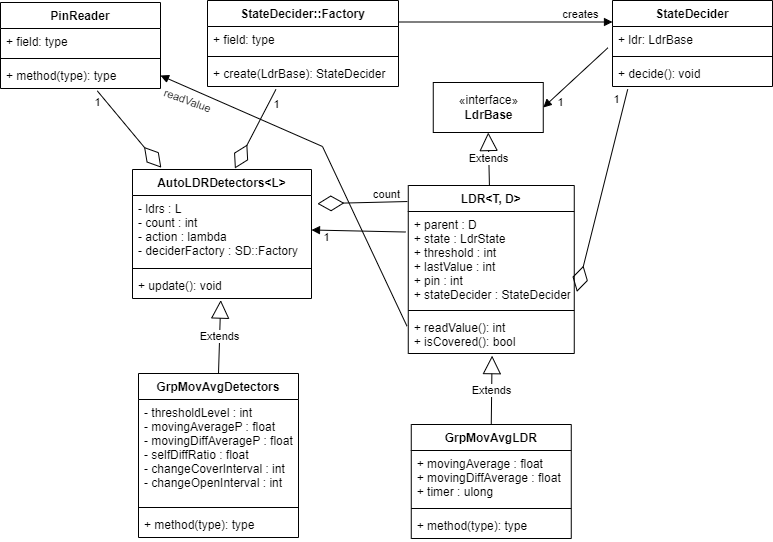

The diagram above was exported from draw.io. Its source (the exported page's mxGraphModel, read from the mxfile embedded in the PNG):
<mxGraphModel dx="924" dy="849" grid="0" gridSize="10" guides="1" tooltips="1" connect="1" arrows="1" fold="1" page="1" pageScale="1" pageWidth="827" pageHeight="1169" math="0" shadow="0">
  <root>
    <mxCell id="WIyWlLk6GJQsqaUBKTNV-0" />
    <mxCell id="WIyWlLk6GJQsqaUBKTNV-1" parent="WIyWlLk6GJQsqaUBKTNV-0" />
    <mxCell id="5OUVOq_VHRf_IlFjje-8-0" value="LDR&lt;T, D&gt;" style="swimlane;fontStyle=1;align=center;verticalAlign=top;childLayout=stackLayout;horizontal=1;startSize=26;horizontalStack=0;resizeParent=1;resizeParentMax=0;resizeLast=0;collapsible=1;marginBottom=0;" parent="WIyWlLk6GJQsqaUBKTNV-1" vertex="1">
      <mxGeometry x="415.76" y="193" width="166" height="168" as="geometry" />
    </mxCell>
    <mxCell id="5OUVOq_VHRf_IlFjje-8-13" value="+ parent : D&#10;+ state : LdrState&#10;+ threshold : int&#10;+ lastValue : int&#10;+ pin : int&#10;+ stateDecider : StateDecider" style="text;strokeColor=none;fillColor=none;align=left;verticalAlign=top;spacingLeft=4;spacingRight=4;overflow=hidden;rotatable=0;points=[[0,0.5],[1,0.5]];portConstraint=eastwest;" parent="5OUVOq_VHRf_IlFjje-8-0" vertex="1">
      <mxGeometry y="26" width="166" height="95" as="geometry" />
    </mxCell>
    <mxCell id="5OUVOq_VHRf_IlFjje-8-2" value="" style="line;strokeWidth=1;fillColor=none;align=left;verticalAlign=middle;spacingTop=-1;spacingLeft=3;spacingRight=3;rotatable=0;labelPosition=right;points=[];portConstraint=eastwest;strokeColor=inherit;" parent="5OUVOq_VHRf_IlFjje-8-0" vertex="1">
      <mxGeometry y="121" width="166" height="8" as="geometry" />
    </mxCell>
    <mxCell id="5OUVOq_VHRf_IlFjje-8-3" value="+ readValue(): int&#10;+ isCovered(): bool" style="text;strokeColor=none;fillColor=none;align=left;verticalAlign=top;spacingLeft=4;spacingRight=4;overflow=hidden;rotatable=0;points=[[0,0.5],[1,0.5]];portConstraint=eastwest;" parent="5OUVOq_VHRf_IlFjje-8-0" vertex="1">
      <mxGeometry y="129" width="166" height="39" as="geometry" />
    </mxCell>
    <mxCell id="5OUVOq_VHRf_IlFjje-8-4" value="AutoLDRDetectors&lt;L&gt;" style="swimlane;fontStyle=1;align=center;verticalAlign=top;childLayout=stackLayout;horizontal=1;startSize=26;horizontalStack=0;resizeParent=1;resizeParentMax=0;resizeLast=0;collapsible=1;marginBottom=0;" parent="WIyWlLk6GJQsqaUBKTNV-1" vertex="1">
      <mxGeometry x="140" y="177" width="179" height="129" as="geometry" />
    </mxCell>
    <mxCell id="5OUVOq_VHRf_IlFjje-8-5" value="- ldrs : L&#10;- count : int&#10;- action : lambda&#10;- deciderFactory : SD::Factory" style="text;strokeColor=none;fillColor=none;align=left;verticalAlign=top;spacingLeft=4;spacingRight=4;overflow=hidden;rotatable=0;points=[[0,0.5],[1,0.5]];portConstraint=eastwest;" parent="5OUVOq_VHRf_IlFjje-8-4" vertex="1">
      <mxGeometry y="26" width="179" height="69" as="geometry" />
    </mxCell>
    <mxCell id="5OUVOq_VHRf_IlFjje-8-6" value="" style="line;strokeWidth=1;fillColor=none;align=left;verticalAlign=middle;spacingTop=-1;spacingLeft=3;spacingRight=3;rotatable=0;labelPosition=right;points=[];portConstraint=eastwest;strokeColor=inherit;" parent="5OUVOq_VHRf_IlFjje-8-4" vertex="1">
      <mxGeometry y="95" width="179" height="8" as="geometry" />
    </mxCell>
    <mxCell id="5OUVOq_VHRf_IlFjje-8-7" value="+ update(): void" style="text;strokeColor=none;fillColor=none;align=left;verticalAlign=top;spacingLeft=4;spacingRight=4;overflow=hidden;rotatable=0;points=[[0,0.5],[1,0.5]];portConstraint=eastwest;" parent="5OUVOq_VHRf_IlFjje-8-4" vertex="1">
      <mxGeometry y="103" width="179" height="26" as="geometry" />
    </mxCell>
    <mxCell id="5OUVOq_VHRf_IlFjje-8-15" value="" style="endArrow=block;endFill=1;html=1;align=left;verticalAlign=top;rounded=0;entryX=1;entryY=0.5;entryDx=0;entryDy=0;exitX=-0.015;exitY=0.216;exitDx=0;exitDy=0;exitPerimeter=0;" parent="WIyWlLk6GJQsqaUBKTNV-1" source="5OUVOq_VHRf_IlFjje-8-13" target="5OUVOq_VHRf_IlFjje-8-5" edge="1">
      <mxGeometry x="-1" relative="1" as="geometry">
        <mxPoint x="450" y="277" as="sourcePoint" />
        <mxPoint x="440" y="487" as="targetPoint" />
      </mxGeometry>
    </mxCell>
    <mxCell id="5OUVOq_VHRf_IlFjje-8-31" value="1" style="edgeLabel;html=1;align=center;verticalAlign=middle;resizable=0;points=[];" parent="5OUVOq_VHRf_IlFjje-8-15" vertex="1" connectable="0">
      <mxGeometry x="0.8184" y="3" relative="1" as="geometry">
        <mxPoint x="6" y="4" as="offset" />
      </mxGeometry>
    </mxCell>
    <mxCell id="5OUVOq_VHRf_IlFjje-8-18" value="GrpMovAvgLDR" style="swimlane;fontStyle=1;align=center;verticalAlign=top;childLayout=stackLayout;horizontal=1;startSize=26;horizontalStack=0;resizeParent=1;resizeParentMax=0;resizeLast=0;collapsible=1;marginBottom=0;" parent="WIyWlLk6GJQsqaUBKTNV-1" vertex="1">
      <mxGeometry x="418.76" y="432" width="160" height="114" as="geometry" />
    </mxCell>
    <mxCell id="5OUVOq_VHRf_IlFjje-8-19" value="+ movingAverage : float&#10;+ movingDiffAverage : float&#10;+ timer : ulong" style="text;strokeColor=none;fillColor=none;align=left;verticalAlign=top;spacingLeft=4;spacingRight=4;overflow=hidden;rotatable=0;points=[[0,0.5],[1,0.5]];portConstraint=eastwest;" parent="5OUVOq_VHRf_IlFjje-8-18" vertex="1">
      <mxGeometry y="26" width="160" height="54" as="geometry" />
    </mxCell>
    <mxCell id="5OUVOq_VHRf_IlFjje-8-20" value="" style="line;strokeWidth=1;fillColor=none;align=left;verticalAlign=middle;spacingTop=-1;spacingLeft=3;spacingRight=3;rotatable=0;labelPosition=right;points=[];portConstraint=eastwest;strokeColor=inherit;" parent="5OUVOq_VHRf_IlFjje-8-18" vertex="1">
      <mxGeometry y="80" width="160" height="8" as="geometry" />
    </mxCell>
    <mxCell id="5OUVOq_VHRf_IlFjje-8-21" value="+ method(type): type" style="text;strokeColor=none;fillColor=none;align=left;verticalAlign=top;spacingLeft=4;spacingRight=4;overflow=hidden;rotatable=0;points=[[0,0.5],[1,0.5]];portConstraint=eastwest;" parent="5OUVOq_VHRf_IlFjje-8-18" vertex="1">
      <mxGeometry y="88" width="160" height="26" as="geometry" />
    </mxCell>
    <mxCell id="5OUVOq_VHRf_IlFjje-8-22" value="Extends" style="endArrow=block;endSize=16;endFill=0;html=1;rounded=0;exitX=0.5;exitY=0;exitDx=0;exitDy=0;entryX=0.505;entryY=1.055;entryDx=0;entryDy=0;entryPerimeter=0;" parent="WIyWlLk6GJQsqaUBKTNV-1" source="5OUVOq_VHRf_IlFjje-8-18" target="5OUVOq_VHRf_IlFjje-8-3" edge="1">
      <mxGeometry width="160" relative="1" as="geometry">
        <mxPoint x="175.76" y="503" as="sourcePoint" />
        <mxPoint x="485.76" y="393" as="targetPoint" />
      </mxGeometry>
    </mxCell>
    <mxCell id="5OUVOq_VHRf_IlFjje-8-23" value="GrpMovAvgDetectors" style="swimlane;fontStyle=1;align=center;verticalAlign=top;childLayout=stackLayout;horizontal=1;startSize=26;horizontalStack=0;resizeParent=1;resizeParentMax=0;resizeLast=0;collapsible=1;marginBottom=0;" parent="WIyWlLk6GJQsqaUBKTNV-1" vertex="1">
      <mxGeometry x="146" y="381" width="160" height="164" as="geometry" />
    </mxCell>
    <mxCell id="5OUVOq_VHRf_IlFjje-8-24" value="- thresholdLevel : int&#10;- movingAverageP : float&#10;- movingDiffAverageP : float&#10;- selfDiffRatio : float&#10;- changeCoverInterval : int&#10;- changeOpenInterval : int" style="text;strokeColor=none;fillColor=none;align=left;verticalAlign=top;spacingLeft=4;spacingRight=4;overflow=hidden;rotatable=0;points=[[0,0.5],[1,0.5]];portConstraint=eastwest;" parent="5OUVOq_VHRf_IlFjje-8-23" vertex="1">
      <mxGeometry y="26" width="160" height="104" as="geometry" />
    </mxCell>
    <mxCell id="5OUVOq_VHRf_IlFjje-8-25" value="" style="line;strokeWidth=1;fillColor=none;align=left;verticalAlign=middle;spacingTop=-1;spacingLeft=3;spacingRight=3;rotatable=0;labelPosition=right;points=[];portConstraint=eastwest;strokeColor=inherit;" parent="5OUVOq_VHRf_IlFjje-8-23" vertex="1">
      <mxGeometry y="130" width="160" height="8" as="geometry" />
    </mxCell>
    <mxCell id="5OUVOq_VHRf_IlFjje-8-26" value="+ method(type): type" style="text;strokeColor=none;fillColor=none;align=left;verticalAlign=top;spacingLeft=4;spacingRight=4;overflow=hidden;rotatable=0;points=[[0,0.5],[1,0.5]];portConstraint=eastwest;" parent="5OUVOq_VHRf_IlFjje-8-23" vertex="1">
      <mxGeometry y="138" width="160" height="26" as="geometry" />
    </mxCell>
    <mxCell id="5OUVOq_VHRf_IlFjje-8-27" value="Extends" style="endArrow=block;endSize=16;endFill=0;html=1;rounded=0;entryX=0.493;entryY=1.062;entryDx=0;entryDy=0;entryPerimeter=0;exitX=0.5;exitY=0;exitDx=0;exitDy=0;" parent="WIyWlLk6GJQsqaUBKTNV-1" source="5OUVOq_VHRf_IlFjje-8-23" target="5OUVOq_VHRf_IlFjje-8-7" edge="1">
      <mxGeometry width="160" relative="1" as="geometry">
        <mxPoint x="250" y="407" as="sourcePoint" />
        <mxPoint x="510" y="697" as="targetPoint" />
      </mxGeometry>
    </mxCell>
    <mxCell id="5OUVOq_VHRf_IlFjje-8-29" value="" style="endArrow=diamondThin;endFill=0;endSize=24;html=1;rounded=0;entryX=1.033;entryY=0.119;entryDx=0;entryDy=0;entryPerimeter=0;exitX=-0.005;exitY=-0.105;exitDx=0;exitDy=0;exitPerimeter=0;" parent="WIyWlLk6GJQsqaUBKTNV-1" source="5OUVOq_VHRf_IlFjje-8-13" target="5OUVOq_VHRf_IlFjje-8-5" edge="1">
      <mxGeometry width="160" relative="1" as="geometry">
        <mxPoint x="270" y="487" as="sourcePoint" />
        <mxPoint x="430" y="487" as="targetPoint" />
      </mxGeometry>
    </mxCell>
    <mxCell id="5OUVOq_VHRf_IlFjje-8-30" value="count" style="edgeLabel;html=1;align=center;verticalAlign=middle;resizable=0;points=[];" parent="5OUVOq_VHRf_IlFjje-8-29" vertex="1" connectable="0">
      <mxGeometry x="-0.8507" relative="1" as="geometry">
        <mxPoint x="-14" y="-8" as="offset" />
      </mxGeometry>
    </mxCell>
    <mxCell id="i4KP3PJb2SRCqDbHEmpt-2" value="«interface»&lt;br&gt;&lt;b&gt;LdrBase&lt;/b&gt;" style="html=1;" parent="WIyWlLk6GJQsqaUBKTNV-1" vertex="1">
      <mxGeometry x="440.76" y="90" width="110" height="50" as="geometry" />
    </mxCell>
    <mxCell id="i4KP3PJb2SRCqDbHEmpt-3" value="Extends" style="endArrow=block;endSize=16;endFill=0;html=1;rounded=0;entryX=0.5;entryY=1;entryDx=0;entryDy=0;" parent="WIyWlLk6GJQsqaUBKTNV-1" source="5OUVOq_VHRf_IlFjje-8-0" target="i4KP3PJb2SRCqDbHEmpt-2" edge="1">
      <mxGeometry width="160" relative="1" as="geometry">
        <mxPoint x="574.76" y="263.43" as="sourcePoint" />
        <mxPoint x="575.56" y="122.57499999999999" as="targetPoint" />
      </mxGeometry>
    </mxCell>
    <mxCell id="i4KP3PJb2SRCqDbHEmpt-4" value="StateDecider" style="swimlane;fontStyle=1;align=center;verticalAlign=top;childLayout=stackLayout;horizontal=1;startSize=26;horizontalStack=0;resizeParent=1;resizeParentMax=0;resizeLast=0;collapsible=1;marginBottom=0;" parent="WIyWlLk6GJQsqaUBKTNV-1" vertex="1">
      <mxGeometry x="620" y="8" width="160" height="86" as="geometry" />
    </mxCell>
    <mxCell id="i4KP3PJb2SRCqDbHEmpt-5" value="+ ldr: LdrBase" style="text;strokeColor=none;fillColor=none;align=left;verticalAlign=top;spacingLeft=4;spacingRight=4;overflow=hidden;rotatable=0;points=[[0,0.5],[1,0.5]];portConstraint=eastwest;" parent="i4KP3PJb2SRCqDbHEmpt-4" vertex="1">
      <mxGeometry y="26" width="160" height="26" as="geometry" />
    </mxCell>
    <mxCell id="i4KP3PJb2SRCqDbHEmpt-6" value="" style="line;strokeWidth=1;fillColor=none;align=left;verticalAlign=middle;spacingTop=-1;spacingLeft=3;spacingRight=3;rotatable=0;labelPosition=right;points=[];portConstraint=eastwest;strokeColor=inherit;" parent="i4KP3PJb2SRCqDbHEmpt-4" vertex="1">
      <mxGeometry y="52" width="160" height="8" as="geometry" />
    </mxCell>
    <mxCell id="i4KP3PJb2SRCqDbHEmpt-7" value="+ decide(): void" style="text;strokeColor=none;fillColor=none;align=left;verticalAlign=top;spacingLeft=4;spacingRight=4;overflow=hidden;rotatable=0;points=[[0,0.5],[1,0.5]];portConstraint=eastwest;" parent="i4KP3PJb2SRCqDbHEmpt-4" vertex="1">
      <mxGeometry y="60" width="160" height="26" as="geometry" />
    </mxCell>
    <mxCell id="i4KP3PJb2SRCqDbHEmpt-8" value="" style="endArrow=block;endFill=1;html=1;align=left;verticalAlign=top;rounded=0;entryX=1;entryY=0.5;entryDx=0;entryDy=0;exitX=-0.029;exitY=0.821;exitDx=0;exitDy=0;exitPerimeter=0;" parent="WIyWlLk6GJQsqaUBKTNV-1" source="i4KP3PJb2SRCqDbHEmpt-5" target="i4KP3PJb2SRCqDbHEmpt-2" edge="1">
      <mxGeometry x="-1" relative="1" as="geometry">
        <mxPoint x="635.3599999999999" y="115.144" as="sourcePoint" />
        <mxPoint x="522" y="108" as="targetPoint" />
      </mxGeometry>
    </mxCell>
    <mxCell id="i4KP3PJb2SRCqDbHEmpt-9" value="1" style="edgeLabel;html=1;align=center;verticalAlign=middle;resizable=0;points=[];" parent="i4KP3PJb2SRCqDbHEmpt-8" vertex="1" connectable="0">
      <mxGeometry x="0.8184" y="3" relative="1" as="geometry">
        <mxPoint x="9" y="-2" as="offset" />
      </mxGeometry>
    </mxCell>
    <mxCell id="i4KP3PJb2SRCqDbHEmpt-10" value="" style="endArrow=diamondThin;endFill=0;endSize=24;html=1;rounded=0;entryX=1.016;entryY=0.846;entryDx=0;entryDy=0;entryPerimeter=0;exitX=0.095;exitY=1.108;exitDx=0;exitDy=0;exitPerimeter=0;" parent="WIyWlLk6GJQsqaUBKTNV-1" source="i4KP3PJb2SRCqDbHEmpt-7" target="5OUVOq_VHRf_IlFjje-8-13" edge="1">
      <mxGeometry width="160" relative="1" as="geometry">
        <mxPoint x="626" y="98" as="sourcePoint" />
        <mxPoint x="533.3499999999999" y="262.90600000000006" as="targetPoint" />
      </mxGeometry>
    </mxCell>
    <mxCell id="i4KP3PJb2SRCqDbHEmpt-11" value="1" style="edgeLabel;html=1;align=center;verticalAlign=middle;resizable=0;points=[];" parent="i4KP3PJb2SRCqDbHEmpt-10" vertex="1" connectable="0">
      <mxGeometry x="-0.8507" relative="1" as="geometry">
        <mxPoint x="-8" y="-6" as="offset" />
      </mxGeometry>
    </mxCell>
    <mxCell id="i4KP3PJb2SRCqDbHEmpt-12" value="StateDecider::Factory" style="swimlane;fontStyle=1;align=center;verticalAlign=top;childLayout=stackLayout;horizontal=1;startSize=26;horizontalStack=0;resizeParent=1;resizeParentMax=0;resizeLast=0;collapsible=1;marginBottom=0;" parent="WIyWlLk6GJQsqaUBKTNV-1" vertex="1">
      <mxGeometry x="215" y="8" width="191" height="86" as="geometry" />
    </mxCell>
    <mxCell id="i4KP3PJb2SRCqDbHEmpt-13" value="+ field: type" style="text;strokeColor=none;fillColor=none;align=left;verticalAlign=top;spacingLeft=4;spacingRight=4;overflow=hidden;rotatable=0;points=[[0,0.5],[1,0.5]];portConstraint=eastwest;" parent="i4KP3PJb2SRCqDbHEmpt-12" vertex="1">
      <mxGeometry y="26" width="191" height="26" as="geometry" />
    </mxCell>
    <mxCell id="i4KP3PJb2SRCqDbHEmpt-14" value="" style="line;strokeWidth=1;fillColor=none;align=left;verticalAlign=middle;spacingTop=-1;spacingLeft=3;spacingRight=3;rotatable=0;labelPosition=right;points=[];portConstraint=eastwest;strokeColor=inherit;" parent="i4KP3PJb2SRCqDbHEmpt-12" vertex="1">
      <mxGeometry y="52" width="191" height="8" as="geometry" />
    </mxCell>
    <mxCell id="i4KP3PJb2SRCqDbHEmpt-15" value="+ create(LdrBase): StateDecider" style="text;strokeColor=none;fillColor=none;align=left;verticalAlign=top;spacingLeft=4;spacingRight=4;overflow=hidden;rotatable=0;points=[[0,0.5],[1,0.5]];portConstraint=eastwest;" parent="i4KP3PJb2SRCqDbHEmpt-12" vertex="1">
      <mxGeometry y="60" width="191" height="26" as="geometry" />
    </mxCell>
    <mxCell id="i4KP3PJb2SRCqDbHEmpt-17" value="" style="endArrow=diamondThin;endFill=0;endSize=24;html=1;rounded=0;entryX=0.572;entryY=-0.008;entryDx=0;entryDy=0;entryPerimeter=0;exitX=0.358;exitY=1.115;exitDx=0;exitDy=0;exitPerimeter=0;" parent="WIyWlLk6GJQsqaUBKTNV-1" source="i4KP3PJb2SRCqDbHEmpt-15" target="5OUVOq_VHRf_IlFjje-8-4" edge="1">
      <mxGeometry width="160" relative="1" as="geometry">
        <mxPoint x="290.54" y="33.99799999999996" as="sourcePoint" />
        <mxPoint x="185.99599999999992" y="160.04" as="targetPoint" />
      </mxGeometry>
    </mxCell>
    <mxCell id="i4KP3PJb2SRCqDbHEmpt-18" value="1" style="edgeLabel;html=1;align=center;verticalAlign=middle;resizable=0;points=[];" parent="i4KP3PJb2SRCqDbHEmpt-17" vertex="1" connectable="0">
      <mxGeometry x="-0.8507" relative="1" as="geometry">
        <mxPoint x="3" y="8" as="offset" />
      </mxGeometry>
    </mxCell>
    <mxCell id="i4KP3PJb2SRCqDbHEmpt-19" value="" style="endArrow=block;endFill=1;html=1;align=left;verticalAlign=top;rounded=0;entryX=0;entryY=0.25;entryDx=0;entryDy=0;exitX=1;exitY=0.25;exitDx=0;exitDy=0;" parent="WIyWlLk6GJQsqaUBKTNV-1" edge="1" target="i4KP3PJb2SRCqDbHEmpt-4" source="i4KP3PJb2SRCqDbHEmpt-12">
      <mxGeometry x="-1" relative="1" as="geometry">
        <mxPoint x="351" y="29" as="sourcePoint" />
        <mxPoint x="615.3599999999999" y="30.172000000000025" as="targetPoint" />
      </mxGeometry>
    </mxCell>
    <mxCell id="i4KP3PJb2SRCqDbHEmpt-20" value="creates" style="edgeLabel;html=1;align=center;verticalAlign=middle;resizable=0;points=[];" parent="i4KP3PJb2SRCqDbHEmpt-19" vertex="1" connectable="0">
      <mxGeometry x="0.8184" y="3" relative="1" as="geometry">
        <mxPoint x="-14" y="-5" as="offset" />
      </mxGeometry>
    </mxCell>
    <mxCell id="RyqI9EfX9eoIT0ayTbAH-0" value="PinReader" style="swimlane;fontStyle=1;align=center;verticalAlign=top;childLayout=stackLayout;horizontal=1;startSize=26;horizontalStack=0;resizeParent=1;resizeParentMax=0;resizeLast=0;collapsible=1;marginBottom=0;" vertex="1" parent="WIyWlLk6GJQsqaUBKTNV-1">
      <mxGeometry x="8" y="10" width="160" height="86" as="geometry" />
    </mxCell>
    <mxCell id="RyqI9EfX9eoIT0ayTbAH-1" value="+ field: type" style="text;strokeColor=none;fillColor=none;align=left;verticalAlign=top;spacingLeft=4;spacingRight=4;overflow=hidden;rotatable=0;points=[[0,0.5],[1,0.5]];portConstraint=eastwest;" vertex="1" parent="RyqI9EfX9eoIT0ayTbAH-0">
      <mxGeometry y="26" width="160" height="26" as="geometry" />
    </mxCell>
    <mxCell id="RyqI9EfX9eoIT0ayTbAH-2" value="" style="line;strokeWidth=1;fillColor=none;align=left;verticalAlign=middle;spacingTop=-1;spacingLeft=3;spacingRight=3;rotatable=0;labelPosition=right;points=[];portConstraint=eastwest;strokeColor=inherit;" vertex="1" parent="RyqI9EfX9eoIT0ayTbAH-0">
      <mxGeometry y="52" width="160" height="8" as="geometry" />
    </mxCell>
    <mxCell id="RyqI9EfX9eoIT0ayTbAH-3" value="+ method(type): type" style="text;strokeColor=none;fillColor=none;align=left;verticalAlign=top;spacingLeft=4;spacingRight=4;overflow=hidden;rotatable=0;points=[[0,0.5],[1,0.5]];portConstraint=eastwest;" vertex="1" parent="RyqI9EfX9eoIT0ayTbAH-0">
      <mxGeometry y="60" width="160" height="26" as="geometry" />
    </mxCell>
    <mxCell id="RyqI9EfX9eoIT0ayTbAH-4" value="" style="endArrow=diamondThin;endFill=0;endSize=24;html=1;rounded=0;entryX=0.161;entryY=-0.014;entryDx=0;entryDy=0;entryPerimeter=0;exitX=0.605;exitY=1.092;exitDx=0;exitDy=0;exitPerimeter=0;" edge="1" parent="WIyWlLk6GJQsqaUBKTNV-1" source="RyqI9EfX9eoIT0ayTbAH-3" target="5OUVOq_VHRf_IlFjje-8-4">
      <mxGeometry width="160" relative="1" as="geometry">
        <mxPoint x="293.37799999999993" y="106.99000000000001" as="sourcePoint" />
        <mxPoint x="252.38799999999992" y="185.96800000000007" as="targetPoint" />
      </mxGeometry>
    </mxCell>
    <mxCell id="RyqI9EfX9eoIT0ayTbAH-5" value="1" style="edgeLabel;html=1;align=center;verticalAlign=middle;resizable=0;points=[];" vertex="1" connectable="0" parent="RyqI9EfX9eoIT0ayTbAH-4">
      <mxGeometry x="-0.8507" relative="1" as="geometry">
        <mxPoint x="-5" y="6" as="offset" />
      </mxGeometry>
    </mxCell>
    <mxCell id="RyqI9EfX9eoIT0ayTbAH-6" value="" style="endArrow=block;endFill=1;html=1;align=left;verticalAlign=top;rounded=0;entryX=1;entryY=0.5;entryDx=0;entryDy=0;exitX=-0.008;exitY=0.297;exitDx=0;exitDy=0;exitPerimeter=0;" edge="1" parent="WIyWlLk6GJQsqaUBKTNV-1" source="5OUVOq_VHRf_IlFjje-8-3" target="RyqI9EfX9eoIT0ayTbAH-3">
      <mxGeometry x="-1" relative="1" as="geometry">
        <mxPoint x="416" y="39.5" as="sourcePoint" />
        <mxPoint x="625.3599999999999" y="40.172000000000025" as="targetPoint" />
        <Array as="points">
          <mxPoint x="330" y="154" />
        </Array>
      </mxGeometry>
    </mxCell>
    <mxCell id="RyqI9EfX9eoIT0ayTbAH-7" value="readValue" style="edgeLabel;html=1;align=center;verticalAlign=middle;resizable=0;points=[];rotation=20;" vertex="1" connectable="0" parent="RyqI9EfX9eoIT0ayTbAH-6">
      <mxGeometry x="0.8184" y="3" relative="1" as="geometry">
        <mxPoint x="-4" y="8" as="offset" />
      </mxGeometry>
    </mxCell>
  </root>
</mxGraphModel>